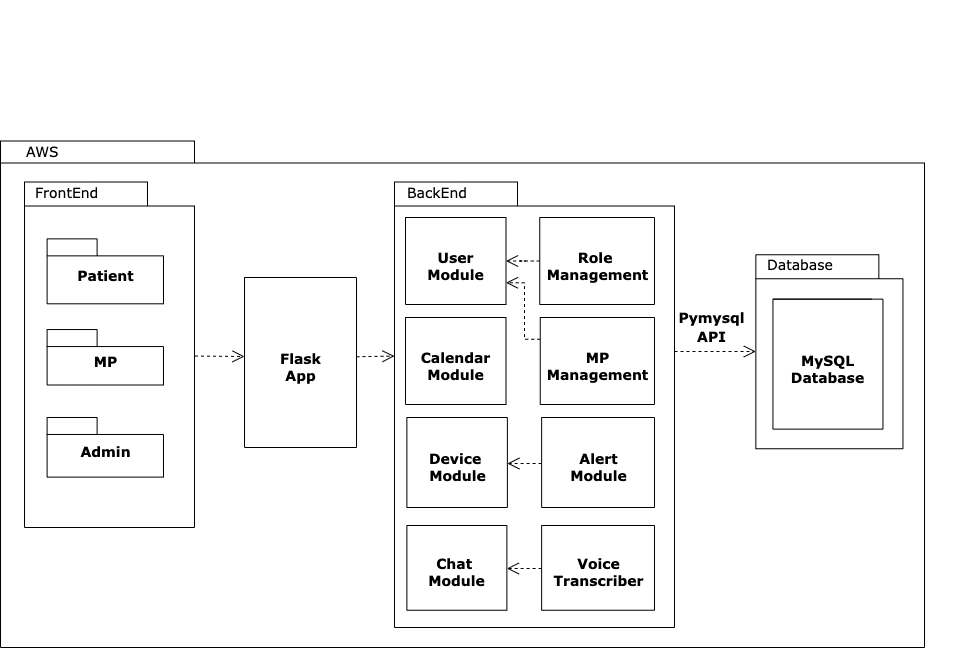

The diagram above was exported from draw.io. Its source (the exported page's mxGraphModel, read from the mxfile embedded in the PNG):
<mxGraphModel dx="1534" dy="822" grid="1" gridSize="10" guides="1" tooltips="1" connect="1" arrows="1" fold="1" page="1" pageScale="1" pageWidth="827" pageHeight="1169" background="none" math="0" shadow="0">
  <root>
    <mxCell id="0" />
    <mxCell id="1" parent="0" />
    <mxCell id="6e0c8c40b5770093-72" value="&lt;meta charset=&quot;utf-8&quot;&gt;&lt;span style=&quot;color: rgb(0, 0, 0); font-family: verdana; font-size: 14px; font-style: normal; font-weight: 400; letter-spacing: normal; text-align: left; text-indent: 0px; text-transform: none; word-spacing: 0px; background-color: rgb(248, 249, 250); display: inline; float: none;&quot;&gt;Database&lt;/span&gt;" style="shape=folder;fontStyle=1;spacingTop=10;tabWidth=194;tabHeight=22;tabPosition=left;html=1;rounded=0;shadow=0;comic=0;labelBackgroundColor=none;strokeWidth=1;fillColor=none;fontFamily=Verdana;fontSize=10;align=center;" parent="1" vertex="1">
      <mxGeometry x="256" y="173.5" width="924" height="506.5" as="geometry" />
    </mxCell>
    <mxCell id="6e0c8c40b5770093-30" value="ok" style="group" parent="1" connectable="0" vertex="1">
      <mxGeometry x="980" y="285" width="190" height="300" as="geometry" />
    </mxCell>
    <mxCell id="6e0c8c40b5770093-24" value="" style="group" parent="6e0c8c40b5770093-30" connectable="0" vertex="1">
      <mxGeometry x="48.449999999999996" y="6.25" width="190" height="300" as="geometry" />
    </mxCell>
    <mxCell id="6e0c8c40b5770093-25" value="" style="shape=folder;fontStyle=1;spacingTop=10;tabWidth=123;tabHeight=24;tabPosition=left;html=1;rounded=0;shadow=0;comic=0;labelBackgroundColor=none;strokeWidth=1;fontFamily=Verdana;fontSize=10;align=center;" parent="6e0c8c40b5770093-24" vertex="1">
      <mxGeometry x="-17.1" y="-4" width="147.1" height="194" as="geometry" />
    </mxCell>
    <mxCell id="6e0c8c40b5770093-28" value="&lt;font style=&quot;font-size: 14px&quot;&gt;MySQL&lt;br&gt;Database&lt;/font&gt;" style="shape=folder;fontStyle=1;spacingTop=10;tabWidth=111;tabHeight=0;tabPosition=left;html=1;rounded=0;shadow=0;comic=0;labelBackgroundColor=none;strokeWidth=1;fontFamily=Verdana;fontSize=10;align=center;" parent="6e0c8c40b5770093-24" vertex="1">
      <mxGeometry y="40.38" width="110" height="130" as="geometry" />
    </mxCell>
    <mxCell id="7noY3aPwgWvi8P0pwmAH-31" value="&lt;font style=&quot;font-size: 14px&quot;&gt;Database&lt;/font&gt;" style="text;html=1;align=left;verticalAlign=top;spacingTop=-4;fontSize=10;fontFamily=Verdana" parent="6e0c8c40b5770093-24" vertex="1">
      <mxGeometry x="-7.6" y="-4" width="107.39130434782608" height="15.9375" as="geometry" />
    </mxCell>
    <mxCell id="6e0c8c40b5770093-71" style="edgeStyle=elbowEdgeStyle;rounded=0;html=1;dashed=1;labelBackgroundColor=none;startFill=0;endArrow=open;endFill=0;endSize=10;fontFamily=Verdana;fontSize=10;elbow=vertical;" parent="1" source="6e0c8c40b5770093-33" target="6e0c8c40b5770093-25" edge="1">
      <mxGeometry relative="1" as="geometry" />
    </mxCell>
    <mxCell id="6e0c8c40b5770093-33" value="" style="shape=folder;fontStyle=1;spacingTop=10;tabWidth=123;tabHeight=24;tabPosition=left;html=1;rounded=0;shadow=0;comic=0;labelBackgroundColor=none;strokeColor=#000000;strokeWidth=1;fillColor=#ffffff;fontFamily=Verdana;fontSize=10;fontColor=#000000;align=center;" parent="1" vertex="1">
      <mxGeometry x="650" y="214.5" width="280" height="445.5" as="geometry" />
    </mxCell>
    <mxCell id="6e0c8c40b5770093-42" value="Flask&lt;br style=&quot;font-size: 14px;&quot;&gt;App" style="shape=folder;fontStyle=1;spacingTop=10;tabWidth=112;tabHeight=0;tabPosition=left;html=1;rounded=0;shadow=0;comic=0;labelBackgroundColor=none;strokeColor=#000000;strokeWidth=1;fillColor=#ffffff;fontFamily=Verdana;fontSize=14;fontColor=#000000;align=center;" parent="1" vertex="1">
      <mxGeometry x="500" y="310" width="112" height="170" as="geometry" />
    </mxCell>
    <mxCell id="6e0c8c40b5770093-43" value="Chat &lt;br&gt;Module" style="shape=folder;fontStyle=1;spacingTop=10;tabWidth=100;tabHeight=0;tabPosition=left;html=1;rounded=0;shadow=0;comic=0;labelBackgroundColor=none;strokeColor=#000000;strokeWidth=1;fillColor=#ffffff;fontFamily=Verdana;fontSize=14;fontColor=#000000;align=center;" parent="1" vertex="1">
      <mxGeometry x="662.38" y="558" width="100" height="84.75" as="geometry" />
    </mxCell>
    <mxCell id="6e0c8c40b5770093-69" style="edgeStyle=elbowEdgeStyle;rounded=0;html=1;entryX=0;entryY=0;entryPerimeter=0;dashed=1;labelBackgroundColor=none;startFill=0;endArrow=open;endFill=0;endSize=10;fontFamily=Verdana;fontSize=10;exitX=0;exitY=0;exitDx=0;exitDy=50;exitPerimeter=0;entryDx=100.5;entryDy=50;" parent="1" edge="1">
      <mxGeometry relative="1" as="geometry">
        <mxPoint x="797.13" y="496" as="sourcePoint" />
        <mxPoint x="762.88" y="496" as="targetPoint" />
      </mxGeometry>
    </mxCell>
    <mxCell id="6e0c8c40b5770093-60" style="rounded=0;html=1;dashed=1;labelBackgroundColor=none;startFill=0;endArrow=open;endFill=0;endSize=10;fontFamily=Verdana;fontSize=10;exitX=1.003;exitY=0.469;exitDx=0;exitDy=0;exitPerimeter=0;" parent="1" edge="1">
      <mxGeometry relative="1" as="geometry">
        <mxPoint x="450.51" y="388.5395000000001" as="sourcePoint" />
        <mxPoint x="500" y="389" as="targetPoint" />
      </mxGeometry>
    </mxCell>
    <mxCell id="6e0c8c40b5770093-62" style="edgeStyle=none;rounded=0;html=1;dashed=1;labelBackgroundColor=none;startFill=0;endArrow=open;endFill=0;endSize=10;fontFamily=Verdana;fontSize=10;entryX=0;entryY=0;entryDx=100;entryDy=50;entryPerimeter=0;exitX=0;exitY=0;exitDx=0;exitDy=50;exitPerimeter=0;" parent="1" edge="1">
      <mxGeometry relative="1" as="geometry">
        <mxPoint x="797.13" y="601" as="sourcePoint" />
        <mxPoint x="762.38" y="601" as="targetPoint" />
      </mxGeometry>
    </mxCell>
    <mxCell id="7noY3aPwgWvi8P0pwmAH-1" value="" style="group" parent="1" connectable="0" vertex="1">
      <mxGeometry x="280" y="214.5" width="170" height="345.5" as="geometry" />
    </mxCell>
    <mxCell id="7noY3aPwgWvi8P0pwmAH-2" value="" style="group" parent="7noY3aPwgWvi8P0pwmAH-1" connectable="0" vertex="1">
      <mxGeometry width="170" height="345.5" as="geometry" />
    </mxCell>
    <mxCell id="7noY3aPwgWvi8P0pwmAH-3" value="" style="shape=folder;fontStyle=1;spacingTop=10;tabWidth=123;tabHeight=24;tabPosition=left;html=1;rounded=0;shadow=0;comic=0;labelBackgroundColor=none;strokeWidth=1;fontFamily=Verdana;fontSize=10;align=center;" parent="7noY3aPwgWvi8P0pwmAH-2" vertex="1">
      <mxGeometry width="170" height="345.5" as="geometry" />
    </mxCell>
    <mxCell id="7noY3aPwgWvi8P0pwmAH-5" value="Patient" style="shape=folder;fontStyle=1;spacingTop=10;tabWidth=50;tabHeight=17;tabPosition=left;html=1;rounded=0;shadow=0;comic=0;labelBackgroundColor=none;strokeWidth=1;fontFamily=Verdana;fontSize=14;align=center;" parent="7noY3aPwgWvi8P0pwmAH-2" vertex="1">
      <mxGeometry x="22.61" y="56.86337250293772" width="116.39" height="64.93451233842538" as="geometry" />
    </mxCell>
    <mxCell id="7noY3aPwgWvi8P0pwmAH-6" value="MP" style="shape=folder;fontStyle=1;spacingTop=10;tabWidth=50;tabHeight=17;tabPosition=left;html=1;rounded=0;shadow=0;comic=0;labelBackgroundColor=none;strokeWidth=1;fontFamily=Verdana;fontSize=14;align=center;" parent="7noY3aPwgWvi8P0pwmAH-2" vertex="1">
      <mxGeometry x="22.61" y="147.5540775558167" width="116.39" height="55.442397179788486" as="geometry" />
    </mxCell>
    <mxCell id="7noY3aPwgWvi8P0pwmAH-7" value="Admin" style="shape=folder;fontStyle=1;spacingTop=10;tabWidth=50;tabHeight=17;tabPosition=left;html=1;rounded=0;shadow=0;comic=0;labelBackgroundColor=none;strokeWidth=1;fontFamily=Verdana;fontSize=14;align=center;" parent="7noY3aPwgWvi8P0pwmAH-2" vertex="1">
      <mxGeometry x="22.61" y="235.475910693302" width="116.39" height="59.640364277320806" as="geometry" />
    </mxCell>
    <mxCell id="7noY3aPwgWvi8P0pwmAH-28" value="&lt;span style=&quot;font-size: 14px&quot;&gt;FrontEnd&lt;/span&gt;" style="text;html=1;align=left;verticalAlign=top;spacingTop=-4;fontSize=10;fontFamily=Verdana" parent="7noY3aPwgWvi8P0pwmAH-2" vertex="1">
      <mxGeometry x="9" width="116.3157894736842" height="20.705640423031728" as="geometry" />
    </mxCell>
    <mxCell id="7noY3aPwgWvi8P0pwmAH-10" value="Device &lt;br&gt;Module" style="shape=folder;fontStyle=1;spacingTop=10;tabWidth=101;tabHeight=0;tabPosition=left;html=1;rounded=0;shadow=0;comic=0;labelBackgroundColor=none;strokeColor=#000000;strokeWidth=1;fillColor=#ffffff;fontFamily=Verdana;fontSize=14;fontColor=#000000;align=center;" parent="1" vertex="1">
      <mxGeometry x="662.38" y="450" width="100.5" height="90" as="geometry" />
    </mxCell>
    <mxCell id="7noY3aPwgWvi8P0pwmAH-12" value="Voice&lt;br&gt;Transcriber" style="shape=folder;fontStyle=1;spacingTop=10;tabWidth=100;tabHeight=0;tabPosition=left;html=1;rounded=0;shadow=0;comic=0;labelBackgroundColor=none;strokeColor=#000000;strokeWidth=1;fillColor=#ffffff;fontFamily=Verdana;fontSize=14;fontColor=#000000;align=center;" parent="1" vertex="1">
      <mxGeometry x="797.13" y="558" width="112.87" height="84.75" as="geometry" />
    </mxCell>
    <mxCell id="7noY3aPwgWvi8P0pwmAH-13" value="Calendar&lt;br&gt;Module" style="shape=folder;fontStyle=1;spacingTop=10;tabWidth=101;tabHeight=0;tabPosition=left;html=1;rounded=0;shadow=0;comic=0;labelBackgroundColor=none;strokeColor=#000000;strokeWidth=1;fillColor=#ffffff;fontFamily=Verdana;fontSize=14;fontColor=#000000;align=center;" parent="1" vertex="1">
      <mxGeometry x="661" y="350" width="100.5" height="87" as="geometry" />
    </mxCell>
    <mxCell id="7noY3aPwgWvi8P0pwmAH-19" value="Alert&lt;br&gt;Module" style="shape=folder;fontStyle=1;spacingTop=10;tabWidth=101;tabHeight=0;tabPosition=left;html=1;rounded=0;shadow=0;comic=0;labelBackgroundColor=none;strokeColor=#000000;strokeWidth=1;fillColor=#ffffff;fontFamily=Verdana;fontSize=14;fontColor=#000000;align=center;" parent="1" vertex="1">
      <mxGeometry x="797.13" y="450" width="112.87" height="90" as="geometry" />
    </mxCell>
    <mxCell id="7noY3aPwgWvi8P0pwmAH-20" style="rounded=0;html=1;dashed=1;labelBackgroundColor=none;startFill=0;endArrow=open;endFill=0;endSize=10;fontFamily=Verdana;fontSize=10;exitX=0;exitY=0;exitDx=112;exitDy=85;exitPerimeter=0;entryX=0;entryY=0.498;entryDx=0;entryDy=0;entryPerimeter=0;" parent="1" edge="1">
      <mxGeometry relative="1" as="geometry">
        <mxPoint x="612" y="389.25" as="sourcePoint" />
        <mxPoint x="650" y="388.55899999999997" as="targetPoint" />
      </mxGeometry>
    </mxCell>
    <mxCell id="7noY3aPwgWvi8P0pwmAH-30" value="&lt;font style=&quot;font-size: 14px&quot;&gt;BackEnd&lt;/font&gt;" style="text;html=1;align=left;verticalAlign=top;spacingTop=-4;fontSize=10;fontFamily=Verdana" parent="1" vertex="1">
      <mxGeometry x="661" y="214.5" width="130" height="25.5" as="geometry" />
    </mxCell>
    <mxCell id="7noY3aPwgWvi8P0pwmAH-39" style="edgeStyle=orthogonalEdgeStyle;rounded=0;orthogonalLoop=1;jettySize=auto;html=1;exitX=0.5;exitY=1;exitDx=0;exitDy=0;exitPerimeter=0;dashed=1;dashPattern=1 1;fontSize=14;endArrow=open;endFill=0;" parent="1" edge="1">
      <mxGeometry relative="1" as="geometry">
        <mxPoint x="766.75" y="40" as="sourcePoint" />
        <mxPoint x="766.75" y="40" as="targetPoint" />
      </mxGeometry>
    </mxCell>
    <mxCell id="7noY3aPwgWvi8P0pwmAH-41" value="&lt;span style=&quot;font-size: 14px&quot;&gt;AWS&lt;/span&gt;" style="text;html=1;align=left;verticalAlign=top;spacingTop=-4;fontSize=10;fontFamily=Verdana" parent="1" vertex="1">
      <mxGeometry x="280" y="173.5" width="116.3157894736842" height="20.705640423031728" as="geometry" />
    </mxCell>
    <mxCell id="yKIxt0P3rReg64TaYojB-19" value="" style="edgeStyle=orthogonalEdgeStyle;rounded=0;orthogonalLoop=1;jettySize=auto;html=1;dashed=1;endArrow=open;endFill=0;endSize=10;" edge="1" parent="1" source="7noY3aPwgWvi8P0pwmAH-42" target="yKIxt0P3rReg64TaYojB-13">
      <mxGeometry relative="1" as="geometry" />
    </mxCell>
    <mxCell id="7noY3aPwgWvi8P0pwmAH-42" value="Role &lt;br&gt;Management" style="shape=folder;fontStyle=1;spacingTop=10;tabWidth=101;tabHeight=0;tabPosition=left;html=1;rounded=0;shadow=0;comic=0;labelBackgroundColor=none;strokeColor=#000000;strokeWidth=1;fillColor=#ffffff;fontFamily=Verdana;fontSize=14;fontColor=#000000;align=center;" parent="1" vertex="1">
      <mxGeometry x="795.25" y="250" width="114.75" height="87" as="geometry" />
    </mxCell>
    <mxCell id="yKIxt0P3rReg64TaYojB-7" value="&lt;span style=&quot;font-size: 14px; font-weight: 700;&quot;&gt;Pymysql&lt;/span&gt;&lt;br style=&quot;font-size: 14px; font-weight: 700;&quot;&gt;&lt;span style=&quot;font-size: 14px; font-weight: 700;&quot;&gt;API&lt;/span&gt;" style="text;html=1;align=center;verticalAlign=top;spacingTop=-4;fontSize=10;fontFamily=Verdana" vertex="1" parent="1">
      <mxGeometry x="910" y="340" width="113.04347826086956" height="25.5" as="geometry" />
    </mxCell>
    <mxCell id="yKIxt0P3rReg64TaYojB-20" style="edgeStyle=orthogonalEdgeStyle;rounded=0;orthogonalLoop=1;jettySize=auto;html=1;exitX=0;exitY=0;exitDx=0;exitDy=21.75;exitPerimeter=0;entryX=0;entryY=0;entryDx=100.5;entryDy=65.25;entryPerimeter=0;dashed=1;endArrow=open;endFill=0;endSize=10;" edge="1" parent="1" source="yKIxt0P3rReg64TaYojB-12" target="yKIxt0P3rReg64TaYojB-13">
      <mxGeometry relative="1" as="geometry">
        <Array as="points">
          <mxPoint x="780" y="372" />
          <mxPoint x="780" y="315" />
        </Array>
      </mxGeometry>
    </mxCell>
    <mxCell id="yKIxt0P3rReg64TaYojB-12" value="MP&lt;br&gt;Management" style="shape=folder;fontStyle=1;spacingTop=10;tabWidth=101;tabHeight=0;tabPosition=left;html=1;rounded=0;shadow=0;comic=0;labelBackgroundColor=none;strokeColor=#000000;strokeWidth=1;fillColor=#ffffff;fontFamily=Verdana;fontSize=14;fontColor=#000000;align=center;" vertex="1" parent="1">
      <mxGeometry x="795.75" y="350" width="114.25" height="87" as="geometry" />
    </mxCell>
    <mxCell id="yKIxt0P3rReg64TaYojB-13" value="User&lt;br&gt;Module" style="shape=folder;fontStyle=1;spacingTop=10;tabWidth=101;tabHeight=0;tabPosition=left;html=1;rounded=0;shadow=0;comic=0;labelBackgroundColor=none;strokeColor=#000000;strokeWidth=1;fillColor=#ffffff;fontFamily=Verdana;fontSize=14;fontColor=#000000;align=center;" vertex="1" parent="1">
      <mxGeometry x="661" y="250" width="100.5" height="87" as="geometry" />
    </mxCell>
  </root>
</mxGraphModel>